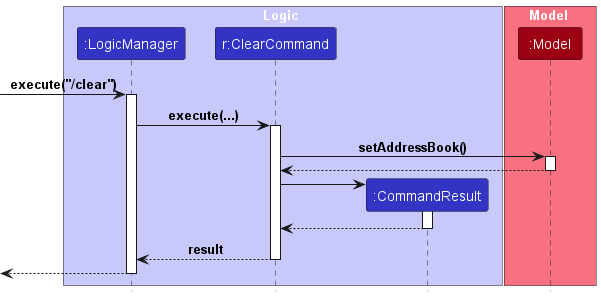

The diagram above was rendered by PlantUML. Its source (embedded in the PNG):
@startuml
!include style.puml

box Logic LOGIC_COLOR_T1
participant ":LogicManager" as LogicManager LOGIC_COLOR
participant "r:ClearCommand" as ClearCommand LOGIC_COLOR
participant ":CommandResult" as CommandResult LOGIC_COLOR
end box

box Model MODEL_COLOR_T1
participant ":Model" as Model MODEL_COLOR
end box
[-> LogicManager : execute("/clear")
activate LogicManager



LogicManager -> ClearCommand : execute(...)
activate ClearCommand


ClearCommand -> Model : setAddressBook()
activate Model

Model --> ClearCommand
deactivate Model

create CommandResult
ClearCommand -> CommandResult
activate CommandResult

CommandResult --> ClearCommand
deactivate CommandResult

ClearCommand --> LogicManager : result
deactivate ClearCommand

[<--LogicManager
deactivate LogicManager
@enduml